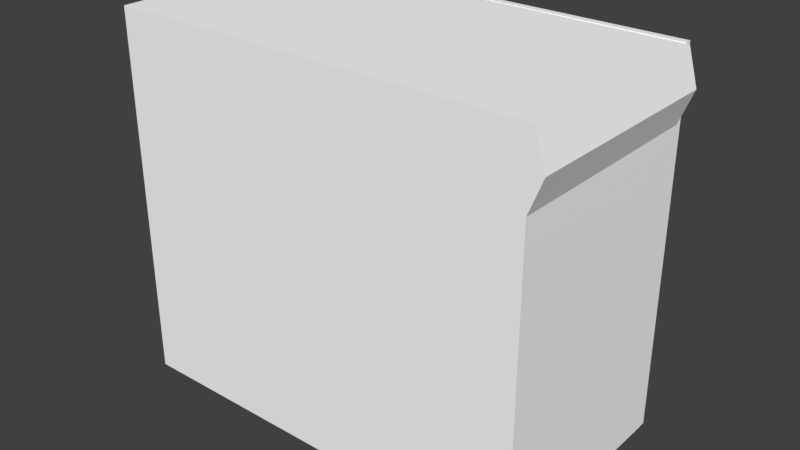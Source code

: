 # Source: Computer.blend  (saved by Blender 2.79.0; exported with 4.5.12 LTS)
import bpy
from mathutils import Matrix  # noqa: F401  (used for matrix-valued properties, if any)

bpy.ops.wm.read_factory_settings(use_empty=True)
scene = bpy.context.scene
scene.name = 'Scene'

# ---- collections
col_collection_1 = bpy.data.collections.new('Collection 1'); scene.collection.children.link(col_collection_1)

# ---- materials (node trees are filled in below, after node groups)
mat_outside = bpy.data.materials.new('Outside')
mat_outside.alpha_threshold = 0.0
mat_outside.use_transparent_shadow = False
mat_outside.diffuse_color = (1.0, 1.0, 1.0, 1.0)
mat_outside.roughness = 0.5
mat_pcb = bpy.data.materials.new('PCB')
mat_pcb.alpha_threshold = 0.0
mat_pcb.use_transparent_shadow = False
mat_pcb.diffuse_color = (0.0, 1.0, 0.003533, 1.0)
mat_pcb.roughness = 0.5
mat_gpu = bpy.data.materials.new('GPU')
mat_gpu.alpha_threshold = 0.0
mat_gpu.use_transparent_shadow = False
mat_gpu.diffuse_color = (1.0, 0.0, 0.002989, 1.0)
mat_gpu.roughness = 0.5
mat_psu = bpy.data.materials.new('PSU')
mat_psu.alpha_threshold = 0.0
mat_psu.use_transparent_shadow = False
mat_psu.diffuse_color = (0.0, 0.0, 0.0, 1.0)
mat_psu.roughness = 0.5
mat_int_case = bpy.data.materials.new('Int_case')
mat_int_case.alpha_threshold = 0.0
mat_int_case.use_transparent_shadow = False
mat_int_case.diffuse_color = (0.0, 0.00251, 0.8007, 1.0)
mat_int_case.roughness = 0.5
mat_ram = bpy.data.materials.new('Ram')
mat_ram.alpha_threshold = 0.0
mat_ram.use_transparent_shadow = False
mat_ram.diffuse_color = (0.9849, 0.9448, 0.0, 1.0)
mat_ram.roughness = 0.5
mat_hdd = bpy.data.materials.new('HDD')
mat_hdd.alpha_threshold = 0.0
mat_hdd.use_transparent_shadow = False
mat_hdd.diffuse_color = (0.9822, 0.05738, 1.0, 1.0)
mat_hdd.roughness = 0.5

# ---- material node trees

# ---- world
world_world = bpy.data.worlds.new('World'); scene.world = world_world
world_world.color = (0.05088, 0.05088, 0.05088)
world_world.use_sun_shadow = False
world_world.sun_shadow_jitter_overblur = 0.0
world_world.cycles.sampling_method = 'MANUAL'

# ---- meshes
me_cube_016 = bpy.data.meshes.new('Cube.016')
me_cube_016.from_pydata([(-0.5386, -1.632, 1.13), (-0.5386, -1.786, 1.13), (-0.5594, -1.632, 1.13), (-0.5594, -1.786, 1.13), (-0.5386, -1.632, 0.5554), (-0.5386, -1.786, 0.5554), (-0.5594, -1.632, 0.5554), (-0.5594, -1.786, 0.5554)], [], [(0, 2, 3, 1), (2, 6, 7, 3), (6, 4, 5, 7), (4, 0, 1, 5), (2, 0, 4, 6), (7, 5, 1, 3)])
me_cube_016.polygons.foreach_set('material_index', [5, 5, 5, 5, 5, 5])
_uv = me_cube_016.uv_layers.new(name='UVMap')
_uv.uv.foreach_set('vector', [0.03397, 0.9999, 0.03397, 0.966, 0.2844, 0.966, 0.2844, 0.9999, 0.03397, 0.966, 0.03397, 0.03397, 0.2844, 0.03397, 0.2844, 0.966, 0.03397, 0.03397, 0.03397, 0.0001053, 0.2844, 0.0001047, 0.2844, 0.03397, 0.5688, 0.0001048, 0.5688, 0.9322, 0.3184, 0.9322, 0.3184, 0.0001047, 0.03397, 0.966, 0.0001057, 0.966, 0.0001047, 0.03397, 0.03397, 0.03397, 0.2844, 0.03397, 0.3182, 0.03397, 0.3182, 0.966, 0.2844, 0.966])
me_cube_016.materials.append(mat_outside)
me_cube_016.materials.append(mat_pcb)
me_cube_016.materials.append(mat_gpu)
me_cube_016.materials.append(mat_psu)
me_cube_016.materials.append(mat_int_case)
me_cube_016.materials.append(mat_ram)
me_cube_016.materials.append(mat_hdd)
me_cube_016.use_remesh_preserve_volume = False
me_cube_016.use_remesh_preserve_attributes = False
me_cube_016.use_mirror_vertex_groups = False
me_cube_016.update()
me_cube_015 = bpy.data.meshes.new('Cube.015')
me_cube_015.from_pydata([(-0.5386, -1.632, 1.13), (-0.5386, -1.786, 1.13), (-0.5594, -1.632, 1.13), (-0.5594, -1.786, 1.13), (-0.5386, -1.632, 0.5554), (-0.5386, -1.786, 0.5554), (-0.5594, -1.632, 0.5554), (-0.5594, -1.786, 0.5554)], [], [(0, 2, 3, 1), (2, 6, 7, 3), (6, 4, 5, 7), (4, 0, 1, 5), (2, 0, 4, 6), (7, 5, 1, 3)])
me_cube_015.polygons.foreach_set('material_index', [5, 5, 5, 5, 5, 5])
_uv = me_cube_015.uv_layers.new(name='UVMap')
_uv.uv.foreach_set('vector', [0.03397, 0.9999, 0.03397, 0.966, 0.2844, 0.966, 0.2844, 0.9999, 0.03397, 0.966, 0.03397, 0.03397, 0.2844, 0.03397, 0.2844, 0.966, 0.03397, 0.03397, 0.03397, 0.0001053, 0.2844, 0.0001047, 0.2844, 0.03397, 0.5688, 0.0001048, 0.5688, 0.9322, 0.3184, 0.9322, 0.3184, 0.0001047, 0.03397, 0.966, 0.0001057, 0.966, 0.0001047, 0.03397, 0.03397, 0.03397, 0.2844, 0.03397, 0.3182, 0.03397, 0.3182, 0.966, 0.2844, 0.966])
me_cube_015.materials.append(mat_outside)
me_cube_015.materials.append(mat_pcb)
me_cube_015.materials.append(mat_gpu)
me_cube_015.materials.append(mat_psu)
me_cube_015.materials.append(mat_int_case)
me_cube_015.materials.append(mat_ram)
me_cube_015.materials.append(mat_hdd)
me_cube_015.use_remesh_preserve_volume = False
me_cube_015.use_remesh_preserve_attributes = False
me_cube_015.use_mirror_vertex_groups = False
me_cube_015.update()
me_cube_000 = bpy.data.meshes.new('Cube.000')
me_cube_000.from_pydata([(-0.5594, -1.632, 0.5554), (-0.5594, -1.786, 0.5554), (-0.5386, -1.632, 0.5554), (-0.5386, -1.786, 0.5554), (-0.5594, -1.632, 1.13), (-0.5594, -1.786, 1.13), (-0.5386, -1.632, 1.13), (-0.5386, -1.786, 1.13)], [], [(0, 2, 3, 1), (2, 6, 7, 3), (6, 4, 5, 7), (4, 0, 1, 5), (2, 0, 4, 6), (7, 5, 1, 3)])
me_cube_000.polygons.foreach_set('material_index', [5, 5, 5, 5, 5, 5])
_uv = me_cube_000.uv_layers.new(name='UVMap')
_uv.uv.foreach_set('vector', [0.03397, 0.9999, 0.03397, 0.966, 0.2844, 0.966, 0.2844, 0.9999, 0.03397, 0.966, 0.03397, 0.03397, 0.2844, 0.03397, 0.2844, 0.966, 0.03397, 0.03397, 0.03397, 0.0001053, 0.2844, 0.0001047, 0.2844, 0.03397, 0.5688, 0.0001048, 0.5688, 0.9322, 0.3184, 0.9322, 0.3184, 0.0001047, 0.03397, 0.966, 0.0001057, 0.966, 0.0001047, 0.03397, 0.03397, 0.03397, 0.2844, 0.03397, 0.3182, 0.03397, 0.3182, 0.966, 0.2844, 0.966])
me_cube_000.materials.append(mat_outside)
me_cube_000.materials.append(mat_pcb)
me_cube_000.materials.append(mat_gpu)
me_cube_000.materials.append(mat_psu)
me_cube_000.materials.append(mat_int_case)
me_cube_000.materials.append(mat_ram)
me_cube_000.materials.append(mat_hdd)
me_cube_000.use_remesh_preserve_volume = False
me_cube_000.use_remesh_preserve_attributes = False
me_cube_000.use_mirror_vertex_groups = False
me_cube_000.update()
me_cube_014 = bpy.data.meshes.new('Cube.014')
me_cube_014.from_pydata([(-1.954, 0.03974, -1.753), (-1.954, 0.03974, 1.687), (-1.954, -0.02714, -1.753), (-1.954, -0.02715, 1.687), (1.943, 0.03974, -1.753), (1.943, 0.03974, 1.687), (1.943, -0.02714, -1.753), (1.943, -0.02715, 1.687)], [], [(0, 2, 3, 1), (2, 6, 7, 3), (6, 4, 5, 7), (4, 0, 1, 5), (2, 0, 4, 6), (7, 5, 1, 3)])
_uv = me_cube_014.uv_layers.new(name='UVMap')
_uv.uv.foreach_set('vector', [0.5664, 0.01172, 0.5742, 0.01172, 0.5742, 0.5, 0.5664, 0.5, 0.5664, 1.0, 0.007812, 1.0, 0.007812, 0.5078, 0.5664, 0.5078, 0.0, 0.01172, 0.007812, 0.01172, 0.007812, 0.5, 0.0, 0.5, 0.007812, 0.01172, 0.5664, 0.01172, 0.5664, 0.5, 0.007812, 0.5, 0.5664, 0.0, 0.5664, 0.01172, 0.007812, 0.01172, 0.007812, 0.0, 0.007812, 0.5078, 0.007812, 0.5, 0.5664, 0.5, 0.5664, 0.5078])
me_cube_014.materials.append(mat_outside)
me_cube_014.materials.append(mat_pcb)
me_cube_014.materials.append(mat_gpu)
me_cube_014.materials.append(mat_psu)
me_cube_014.materials.append(mat_int_case)
me_cube_014.materials.append(mat_ram)
me_cube_014.materials.append(mat_hdd)
me_cube_014.use_remesh_preserve_volume = False
me_cube_014.use_remesh_preserve_attributes = False
me_cube_014.use_mirror_vertex_groups = False
me_cube_014.update()
me_cube_013 = bpy.data.meshes.new('Cube.013')
me_cube_013.from_pydata([(-1.864, -1.847, -1.678), (-1.864, -1.847, -0.9297), (-1.864, -0.458, -1.678), (-1.864, -0.458, -0.9297), (-0.3775, -1.847, -1.678), (-0.3775, -1.847, -0.9297), (-0.3775, -0.458, -1.678), (-0.3775, -0.458, -0.9297)], [], [(0, 1, 3, 2), (2, 3, 7, 6), (6, 7, 5, 4), (4, 5, 1, 0), (2, 6, 4, 0), (7, 3, 1, 5)])
me_cube_013.polygons.foreach_set('material_index', [3, 3, 3, 3, 3, 3])
_uv = me_cube_013.uv_layers.new(name='UVMap')
_uv.uv.foreach_set('vector', [0.3311, 0.1665, 0.4986, 0.1665, 0.4986, 0.477, 0.3311, 0.477, 0.5308, 0.1534, 0.5308, 0.01218, 0.8101, 0.01218, 0.8101, 0.1534, 0.9988, 0.4783, 0.8313, 0.4783, 0.8313, 0.1674, 0.9988, 0.1674, 0.7873, 0.5014, 0.7873, 0.6164, 0.5586, 0.6164, 0.5586, 0.5014, 0.3311, 0.477, -0.0009372, 0.478, -0.0009372, 0.1674, 0.3311, 0.1665, 0.8313, 0.4783, 0.4986, 0.477, 0.4986, 0.1665, 0.8313, 0.1674])
me_cube_013.materials.append(mat_outside)
me_cube_013.materials.append(mat_pcb)
me_cube_013.materials.append(mat_gpu)
me_cube_013.materials.append(mat_psu)
me_cube_013.materials.append(mat_int_case)
me_cube_013.materials.append(mat_ram)
me_cube_013.materials.append(mat_hdd)
me_cube_013.use_remesh_preserve_volume = False
me_cube_013.use_remesh_preserve_attributes = False
me_cube_013.use_mirror_vertex_groups = False
me_cube_013.update()
me_cube_012 = bpy.data.meshes.new('Cube.012')
me_cube_012.from_pydata([(1.863, -0.05515, -0.6474), (1.863, -0.05515, -1.674), (1.863, -1.856, -0.6474), (1.863, -1.856, -1.674), (0.551, -0.05515, -0.6474), (0.551, -0.05515, -1.674), (0.551, -1.856, -0.6474), (0.551, -1.856, -1.674), (1.863, -0.1545, -0.7041), (1.863, -0.1545, -1.618), (1.863, -1.757, -1.618), (1.863, -1.757, -0.7041), (1.79, -1.856, -0.7041), (1.79, -1.856, -1.618), (0.6234, -1.856, -1.618), (0.6234, -1.856, -0.7041), (0.551, -1.757, -0.7041), (0.551, -1.757, -1.618), (0.551, -0.1545, -1.618), (0.551, -0.1545, -0.7041), (0.6234, -0.05515, -0.7041), (0.6234, -0.05515, -1.618), (1.79, -0.05515, -1.618), (1.79, -0.05515, -0.7041), (1.79, -1.757, -0.6474), (0.6234, -1.757, -0.6474), (0.6234, -0.1545, -0.6474), (1.79, -0.1545, -0.6474), (0.6234, -1.757, -1.674), (1.79, -1.757, -1.674), (1.79, -0.1545, -1.674), (0.6234, -0.1545, -1.674)], [], [(0, 8, 9, 1), (1, 9, 10, 3), (3, 10, 11, 2), (2, 11, 8, 0), (2, 12, 13, 3), (3, 13, 14, 7), (7, 14, 15, 6), (6, 15, 12, 2), (6, 16, 17, 7), (7, 17, 18, 5), (5, 18, 19, 4), (4, 19, 16, 6), (4, 20, 21, 5), (5, 21, 22, 1), (1, 22, 23, 0), (0, 23, 20, 4), (2, 24, 25, 6), (6, 25, 26, 4), (4, 26, 27, 0), (0, 27, 24, 2), (7, 28, 29, 3), (3, 29, 30, 1), (1, 30, 31, 5)])
me_cube_012.polygons.foreach_set('material_index', [4, 4, 4, 4, 4, 4, 4, 4, 4, 4, 4, 4, 4, 4, 4, 4, 4, 4, 4, 4, 4, 4, 4])
_uv = me_cube_012.uv_layers.new(name='UVMap')
_uv.uv.foreach_set('vector', [0.01855, 0.1152, 0.009766, 0.1211, 0.009766, 0.2139, 0.01855, 0.2178, 0.1738, 0.2178, 0.1807, 0.2061, 0.1807, 0.03027, 0.1738, 0.01855, 0.07324, 0.1055, 0.06152, 0.1104, 0.06152, 0.2119, 0.07324, 0.2178, 0.1074, 0.2178, 0.1133, 0.208, 0.1133, 0.04785, 0.1074, 0.03711, 0.07324, 0.2178, 0.08008, 0.2119, 0.08008, 0.1104, 0.07324, 0.1055, 0.1191, 0.07227, 0.1133, 0.08105, 0.1133, 0.21, 0.1191, 0.2178, 0.04883, 0.1055, 0.04102, 0.1104, 0.04102, 0.2119, 0.04883, 0.2178, 0.1377, 0.07227, 0.1299, 0.08105, 0.1299, 0.21, 0.1377, 0.2178, 0.04883, 0.2178, 0.06152, 0.2119, 0.06152, 0.1104, 0.04883, 0.1055, 0.1895, 0.2178, 0.1943, 0.2061, 0.1943, 0.03027, 0.1895, 0.01855, 0.08887, 0.2178, 0.09961, 0.2119, 0.09961, 0.1104, 0.08887, 0.1055, 0.2021, 0.2178, 0.208, 0.2061, 0.208, 0.03027, 0.2021, 0.01855, 0.08887, 0.1055, 0.08008, 0.1104, 0.08008, 0.2119, 0.08887, 0.2178, 0.1533, 0.07227, 0.1484, 0.08105, 0.1484, 0.21, 0.1533, 0.2178, 0.01855, 0.2178, 0.02637, 0.2139, 0.02637, 0.1211, 0.01855, 0.1152, 0.03223, 0.08789, 0.02637, 0.0957, 0.02637, 0.2109, 0.03223, 0.2178, 0.1377, 0.2178, 0.1465, 0.21, 0.1465, 0.08105, 0.1377, 0.07227, 0.2021, 0.01855, 0.1943, 0.03027, 0.1943, 0.2061, 0.2021, 0.2178, 0.03223, 0.2178, 0.04102, 0.2109, 0.04102, 0.0957, 0.03223, 0.08789, 0.1074, 0.03711, 0.09961, 0.04785, 0.09961, 0.208, 0.1074, 0.2178, 0.1191, 0.2178, 0.1299, 0.21, 0.1299, 0.08105, 0.1191, 0.07227, 0.1738, 0.01855, 0.165, 0.03027, 0.165, 0.2061, 0.1738, 0.2178, 0.1533, 0.2178, 0.165, 0.21, 0.165, 0.08105, 0.1533, 0.07227])
me_cube_012.materials.append(mat_outside)
me_cube_012.materials.append(mat_pcb)
me_cube_012.materials.append(mat_gpu)
me_cube_012.materials.append(mat_psu)
me_cube_012.materials.append(mat_int_case)
me_cube_012.materials.append(mat_ram)
me_cube_012.materials.append(mat_hdd)
me_cube_012.use_remesh_preserve_volume = False
me_cube_012.use_remesh_preserve_attributes = False
me_cube_012.use_mirror_vertex_groups = False
me_cube_012.update()
me_cube_011 = bpy.data.meshes.new('Cube.011')
me_cube_011.from_pydata([(1.858, -0.07733, 1.606), (1.858, -0.07733, 0.1017), (1.858, -1.831, 1.606), (1.858, -1.831, 0.1017), (0.5462, -0.07733, 1.606), (0.5462, -0.07733, 0.1017), (0.5462, -1.831, 1.606), (0.5462, -1.831, 0.1017), (1.858, -0.1741, 1.523), (1.858, -0.1741, 0.1847), (1.858, -1.734, 0.1847), (1.858, -1.734, 1.523), (1.785, -1.831, 1.523), (1.785, -1.831, 0.1847), (0.6185, -1.831, 0.1847), (0.6185, -1.831, 1.523), (0.5462, -1.734, 1.523), (0.5462, -1.734, 0.1847), (0.5462, -0.1741, 0.1847), (0.5462, -0.1741, 1.523), (0.6185, -0.07733, 1.523), (0.6185, -0.07733, 0.1847), (1.785, -0.07733, 0.1847), (1.785, -0.07733, 1.523), (1.785, -1.734, 1.606), (0.6185, -1.734, 1.606), (0.6185, -0.1741, 1.606), (1.785, -0.1741, 1.606), (0.6185, -1.734, 0.1017), (1.785, -1.734, 0.1017), (1.785, -0.1741, 0.1017), (0.6185, -0.1741, 0.1017)], [], [(3, 13, 14, 7), (2, 12, 13, 3), (2, 11, 8, 0), (3, 10, 11, 2), (1, 9, 10, 3), (0, 8, 9, 1), (7, 14, 15, 6), (6, 15, 12, 2), (6, 16, 17, 7), (7, 17, 18, 5), (5, 18, 19, 4), (4, 19, 16, 6), (4, 20, 21, 5), (5, 21, 22, 1), (1, 22, 23, 0), (0, 23, 20, 4), (2, 24, 25, 6), (6, 25, 26, 4), (4, 26, 27, 0), (0, 27, 24, 2), (7, 28, 29, 3), (3, 29, 30, 1), (1, 30, 31, 5), (5, 31, 28, 7)])
me_cube_011.polygons.foreach_set('material_index', [4, 4, 4, 4, 4, 4, 4, 4, 4, 4, 4, 4, 4, 4, 4, 4, 4, 4, 4, 4, 4, 4, 4, 4])
_uv = me_cube_011.uv_layers.new(name='UVMap')
_uv.uv.foreach_set('vector', [0.3755, 0.3308, 0.3677, 0.324, 0.3677, 0.2136, 0.3755, 0.2067, 0.3455, 0.3489, 0.3386, 0.3411, 0.3386, 0.2145, 0.3455, 0.2067, 0.2212, 0.3726, 0.2134, 0.3636, 0.2134, 0.2158, 0.2212, 0.2067, 0.2384, 0.3489, 0.2293, 0.3411, 0.2293, 0.2145, 0.2384, 0.2067, 0.229, 0.3726, 0.2212, 0.3636, 0.2212, 0.2158, 0.229, 0.2067, 0.2477, 0.3489, 0.2387, 0.3411, 0.2387, 0.2145, 0.2477, 0.2067, 0.3527, 0.3489, 0.3458, 0.3411, 0.3458, 0.2145, 0.3527, 0.2067, 0.3918, 0.3308, 0.3839, 0.324, 0.3839, 0.2136, 0.3918, 0.2067, 0.2571, 0.3489, 0.2477, 0.3411, 0.2477, 0.2145, 0.2571, 0.2067, 0.2131, 0.3726, 0.2052, 0.3636, 0.2052, 0.2158, 0.2131, 0.2067, 0.2665, 0.3489, 0.2571, 0.3411, 0.2571, 0.2145, 0.2665, 0.2067, 0.2049, 0.3726, 0.1971, 0.3636, 0.1971, 0.2158, 0.2049, 0.2067, 0.3386, 0.3489, 0.3318, 0.3411, 0.3318, 0.2145, 0.3386, 0.2067, 0.3599, 0.2067, 0.3677, 0.2136, 0.3677, 0.324, 0.3599, 0.3308, 0.3596, 0.3489, 0.3527, 0.3411, 0.3527, 0.2145, 0.3596, 0.2067, 0.3836, 0.3308, 0.3758, 0.324, 0.3758, 0.2136, 0.3836, 0.2067, 0.3315, 0.3308, 0.3224, 0.324, 0.3224, 0.2136, 0.3315, 0.2067, 0.2802, 0.3726, 0.2737, 0.3636, 0.2737, 0.2158, 0.2802, 0.2067, 0.3037, 0.3308, 0.2946, 0.324, 0.2946, 0.2136, 0.3037, 0.2067, 0.2734, 0.3726, 0.2665, 0.3636, 0.2665, 0.2158, 0.2734, 0.2067, 0.313, 0.3308, 0.304, 0.324, 0.304, 0.2136, 0.313, 0.2067, 0.2874, 0.3726, 0.2805, 0.3636, 0.2805, 0.2158, 0.2874, 0.2067, 0.3224, 0.3308, 0.313, 0.324, 0.313, 0.2136, 0.3224, 0.2067, 0.2874, 0.2067, 0.2943, 0.2158, 0.2943, 0.3636, 0.2874, 0.3726])
me_cube_011.materials.append(mat_outside)
me_cube_011.materials.append(mat_pcb)
me_cube_011.materials.append(mat_gpu)
me_cube_011.materials.append(mat_psu)
me_cube_011.materials.append(mat_int_case)
me_cube_011.materials.append(mat_ram)
me_cube_011.materials.append(mat_hdd)
me_cube_011.use_remesh_preserve_volume = False
me_cube_011.use_remesh_preserve_attributes = False
me_cube_011.use_mirror_vertex_groups = False
me_cube_011.update()
me_cube_008 = bpy.data.meshes.new('Cube.008')
me_cube_008.from_pydata([(-0.5594, -1.632, 0.5554), (-0.5594, -1.786, 0.5554), (-0.5386, -1.632, 0.5554), (-0.5386, -1.786, 0.5554), (-0.5594, -1.632, 1.13), (-0.5594, -1.786, 1.13), (-0.5386, -1.632, 1.13), (-0.5386, -1.786, 1.13)], [], [(0, 2, 3, 1), (2, 6, 7, 3), (6, 4, 5, 7), (4, 0, 1, 5), (2, 0, 4, 6), (7, 5, 1, 3)])
me_cube_008.polygons.foreach_set('material_index', [5, 5, 5, 5, 5, 5])
_uv = me_cube_008.uv_layers.new(name='UVMap')
_uv.uv.foreach_set('vector', [0.03397, 0.9999, 0.03397, 0.966, 0.2844, 0.966, 0.2844, 0.9999, 0.03397, 0.966, 0.03397, 0.03397, 0.2844, 0.03397, 0.2844, 0.966, 0.03397, 0.03397, 0.03397, 0.0001053, 0.2844, 0.0001047, 0.2844, 0.03397, 0.5688, 0.0001048, 0.5688, 0.9322, 0.3184, 0.9322, 0.3184, 0.0001047, 0.03397, 0.966, 0.0001057, 0.966, 0.0001047, 0.03397, 0.03397, 0.03397, 0.2844, 0.03397, 0.3182, 0.03397, 0.3182, 0.966, 0.2844, 0.966])
me_cube_008.materials.append(mat_outside)
me_cube_008.materials.append(mat_pcb)
me_cube_008.materials.append(mat_gpu)
me_cube_008.materials.append(mat_psu)
me_cube_008.materials.append(mat_int_case)
me_cube_008.materials.append(mat_ram)
me_cube_008.materials.append(mat_hdd)
me_cube_008.use_remesh_preserve_volume = False
me_cube_008.use_remesh_preserve_attributes = False
me_cube_008.use_mirror_vertex_groups = False
me_cube_008.update()
me_cube_006 = bpy.data.meshes.new('Cube.006')
me_cube_006.from_pydata([(-0.1302, -1.822, -0.4162), (-0.1302, -1.822, 1.512), (-0.8346, -1.776, 0.6788), (-0.8346, -1.776, 1.002), (-1.823, -1.822, -0.4162), (-1.823, -1.822, 1.512), (-1.119, -1.776, 0.6788), (-1.119, -1.776, 1.002), (-0.1302, -1.776, 1.512), (-0.1302, -1.776, -0.4162), (-1.823, -1.776, -0.4162), (-1.823, -1.776, 1.512), (-0.8346, -1.735, 1.002), (-0.8346, -1.735, 0.6788), (-1.119, -1.735, 0.6788), (-1.119, -1.735, 1.002)], [], [(0, 9, 8, 1), (7, 15, 14, 6), (10, 4, 5, 11), (4, 0, 1, 5), (9, 0, 4, 10), (11, 5, 1, 8), (3, 8, 9, 2), (2, 9, 10, 6), (7, 11, 8, 3), (6, 10, 11, 7), (13, 14, 15, 12), (6, 14, 13, 2), (3, 12, 15, 7), (2, 13, 12, 3)])
me_cube_006.polygons.foreach_set('material_index', [1, 1, 1, 1, 1, 1, 1, 1, 1, 1, 1, 1, 1, 1])
_uv = me_cube_006.uv_layers.new(name='UVMap')
_uv.uv.foreach_set('vector', [0.4999, 0.01349, 0.5133, 0.01349, 0.5133, 0.5676, 0.4999, 0.5676, 0.1049, 0.6724, 0.09329, 0.6724, 0.09329, 0.5794, 0.1049, 0.5794, 0.0001175, 0.01349, 0.01349, 0.01349, 0.0135, 0.5676, 0.0001191, 0.5676, 0.01349, 0.01349, 0.4999, 0.01349, 0.4999, 0.5676, 0.0135, 0.5676, 0.4999, 0.0001175, 0.4999, 0.01349, 0.01349, 0.01349, 0.01349, 0.0001185, 0.9999, 0.5542, 0.9999, 0.5676, 0.5135, 0.5676, 0.5135, 0.5542, 0.7159, 0.4078, 0.5135, 0.5542, 0.5135, 0.0001175, 0.7159, 0.3148, 0.7159, 0.3148, 0.5135, 0.0001175, 0.9999, 0.0001175, 0.7975, 0.3148, 0.7975, 0.4078, 0.9999, 0.5542, 0.5135, 0.5542, 0.7159, 0.4078, 0.7975, 0.3148, 0.9999, 0.0001175, 0.9999, 0.5542, 0.7975, 0.4078, 0.01168, 0.5794, 0.09329, 0.5794, 0.09329, 0.6724, 0.01168, 0.6724, 0.09329, 0.5678, 0.09329, 0.5794, 0.01168, 0.5794, 0.01168, 0.5678, 0.01168, 0.6839, 0.01168, 0.6724, 0.09329, 0.6724, 0.09329, 0.6839, 0.0001176, 0.5794, 0.01168, 0.5794, 0.01168, 0.6724, 0.0001175, 0.6724])
me_cube_006.materials.append(mat_outside)
me_cube_006.materials.append(mat_pcb)
me_cube_006.materials.append(mat_gpu)
me_cube_006.materials.append(mat_psu)
me_cube_006.materials.append(mat_int_case)
me_cube_006.materials.append(mat_ram)
me_cube_006.materials.append(mat_hdd)
me_cube_006.use_remesh_preserve_volume = False
me_cube_006.use_remesh_preserve_attributes = False
me_cube_006.use_mirror_vertex_groups = False
me_cube_006.update()
me_cube_005 = bpy.data.meshes.new('Cube.005')
me_cube_005.from_pydata([(-0.5431, -1.775, 0.004374), (-0.5431, -1.006, 0.004374), (-0.5431, -1.775, -0.04218), (-0.5431, -1.006, -0.04218), (-1.824, -1.775, 0.004374), (-1.824, -1.006, 0.004374), (-1.824, -1.775, -0.04218), (-1.824, -1.006, -0.04218)], [], [(0, 2, 3, 1), (2, 6, 7, 3), (6, 4, 5, 7), (4, 0, 1, 5), (2, 0, 4, 6), (7, 5, 1, 3)])
me_cube_005.polygons.foreach_set('material_index', [1, 1, 1, 1, 1, 1])
_uv = me_cube_005.uv_layers.new(name='UVMap')
_uv.uv.foreach_set('vector', [0.8425, 0.5, 0.814, 0.5, 0.814, 0.02862, 0.8425, 0.02862, 0.814, 0.5, 0.02862, 0.5, 0.02862, 0.02862, 0.814, 0.02862, 0.02862, 0.5, 9.177e-05, 0.5, 9.177e-05, 0.02862, 0.02862, 0.02862, 0.02862, 0.5285, 0.814, 0.5285, 0.814, 0.9999, 0.02862, 0.9999, 0.814, 0.5, 0.814, 0.5285, 0.02862, 0.5285, 0.02862, 0.5, 0.02862, 0.02862, 0.02862, 9.302e-05, 0.814, 9.177e-05, 0.814, 0.02862])
me_cube_005.materials.append(mat_outside)
me_cube_005.materials.append(mat_pcb)
me_cube_005.materials.append(mat_gpu)
me_cube_005.materials.append(mat_psu)
me_cube_005.materials.append(mat_int_case)
me_cube_005.materials.append(mat_ram)
me_cube_005.materials.append(mat_hdd)
me_cube_005.use_remesh_preserve_volume = False
me_cube_005.use_remesh_preserve_attributes = False
me_cube_005.use_mirror_vertex_groups = False
me_cube_005.update()
me_cube_004 = bpy.data.meshes.new('Cube.004')
me_cube_004.from_pydata([(-0.2103, -1.777, 0.2543), (-0.2103, -0.6866, 0.2543), (-0.5806, -1.735, 0.07572), (-0.5806, -0.7288, 0.07572), (-1.828, -1.777, 0.2543), (-1.828, -0.6866, 0.2543), (-1.755, -1.735, 0.07572), (-1.755, -0.7288, 0.07572), (-0.2103, -0.6866, 0.2077), (-0.2103, -1.777, 0.2077), (-1.828, -1.777, 0.2077), (-1.828, -0.6866, 0.2077), (-0.3205, -0.7079, 0.2077), (-0.3205, -1.756, 0.2077), (-1.786, -1.756, 0.2077), (-1.786, -0.7079, 0.2077)], [], [(0, 9, 8, 1), (2, 6, 7, 3), (10, 4, 5, 11), (4, 0, 1, 5), (9, 0, 4, 10), (11, 5, 1, 8), (12, 8, 9, 13), (13, 9, 10, 14), (15, 11, 8, 12), (14, 10, 11, 15), (3, 12, 13, 2), (2, 13, 14, 6), (7, 15, 12, 3), (6, 14, 15, 7)])
me_cube_004.polygons.foreach_set('material_index', [2, 2, 2, 2, 2, 2, 2, 2, 2, 2, 2, 2, 2, 2])
_uv = me_cube_004.uv_layers.new(name='UVMap')
_uv.uv.foreach_set('vector', [0.288, 0.01062, 0.4477, 0.01093, 0.2877, 0.01093, 0.4645, 0.01062, 0.2218, 0.1933, 0.02843, 0.1933, 0.02843, 0.02655, 0.2218, 0.02655, 0.3649, 0.278, 0.3643, 0.2776, 0.4124, 0.2764, 0.4124, 0.278, 0.288, 0.2733, 0.288, 0.01062, 0.4645, 0.01062, 0.4645, 0.2733, 0.2943, 0.278, 0.2937, 0.2776, 0.3643, 0.2776, 0.3649, 0.278, 0.4124, 0.278, 0.4124, 0.2764, 0.483, 0.2764, 0.483, 0.278, 0.2705, 0.02311, 0.2887, 0.01968, 0.2887, 0.1999, 0.2705, 0.1964, 0.2652, 0.2146, 0.288, 0.2189, 0.01624, 0.2189, 0.02343, 0.2146, 0.02343, 0.004685, 0.01406, 0.0003123, 0.2837, 0.0003123, 0.2652, 0.004685, 0.005936, 0.1964, -0.0006248, 0.1999, -0.0006248, 0.01968, 0.005936, 0.02311, 0.2218, 0.02655, 0.2705, 0.02311, 0.2705, 0.1964, 0.2218, 0.1933, 0.2218, 0.1933, 0.2652, 0.2146, 0.02343, 0.2146, 0.02843, 0.1933, 0.02843, 0.02655, 0.02343, 0.004685, 0.2652, 0.004685, 0.2218, 0.02655, 0.02843, 0.1933, 0.005936, 0.1964, 0.005936, 0.02311, 0.02843, 0.02655])
me_cube_004.materials.append(mat_outside)
me_cube_004.materials.append(mat_pcb)
me_cube_004.materials.append(mat_gpu)
me_cube_004.materials.append(mat_psu)
me_cube_004.materials.append(mat_int_case)
me_cube_004.materials.append(mat_ram)
me_cube_004.materials.append(mat_hdd)
me_cube_004.use_remesh_preserve_volume = False
me_cube_004.use_remesh_preserve_attributes = False
me_cube_004.use_mirror_vertex_groups = False
me_cube_004.update()
me_cube_002 = bpy.data.meshes.new('Cube.002')
me_cube_002.from_pydata([(-1.955, -2.027, -1.754), (-1.955, -2.027, 1.687), (-1.88, -0.02724, -1.688), (-1.88, -0.02724, 1.62), (1.945, -2.027, -1.754), (1.974, -2.027, 1.68), (1.869, -0.02724, -1.688), (1.869, -0.02724, 1.62), (-1.955, -0.02724, 1.687), (-1.955, -0.02724, -1.754), (1.945, -0.02724, -1.754), (1.974, -0.02724, 1.68), (-1.88, -1.861, 1.62), (-1.88, -1.861, -1.688), (1.869, -1.861, -1.688), (1.869, -1.861, 1.62), (-1.955, -2.027, 1.351), (2.068, -0.02724, 1.358), (2.068, -2.027, 1.358), (1.869, -0.02724, 1.297), (1.945, -0.02724, 1.048), (1.945, -2.027, 1.048), (1.869, -0.02724, 1.006), (-1.955, -2.027, 1.048), (0.551, -0.05515, -1.674), (0.551, -1.856, -1.674), (0.6234, -1.757, -1.674), (0.6234, -0.1545, -1.674)], [], [(22, 15, 19), (17, 11, 5, 18), (18, 5, 1, 16), (9, 10, 4, 0), (11, 8, 1, 5), (2, 6, 10, 9), (7, 3, 8, 11), (19, 7, 11, 17), (6, 2, 13, 14), (3, 7, 15, 12), (22, 19, 17, 20), (21, 18, 16, 23), (20, 17, 18, 21), (13, 12, 15, 14), (10, 20, 21, 4), (4, 21, 23, 0), (6, 22, 20, 10), (2, 3, 12, 13), (3, 2, 9, 8), (23, 8, 9, 0), (15, 22, 6, 14), (23, 16, 8), (1, 8, 16), (15, 7, 19), (24, 25, 26, 27)])
me_cube_002.polygons.foreach_set('material_index', [0, 0, 0, 0, 0, 0, 0, 0, 0, 0, 0, 0, 0, 0, 0, 0, 0, 0, 0, 0, 0, 0, 0, 0, 4])
_uv = me_cube_002.uv_layers.new(name='UVMap')
_uv.uv.foreach_set('vector', [0.5142, 0.686, 0.3871, 0.6434, 0.5142, 0.6658, 0.5344, 0.516, 0.5111, 0.516, 0.5111, 0.3774, 0.5344, 0.3774, 0.5177, 0.355, 0.5111, 0.3774, 0.2387, 0.3774, 0.2388, 0.3541, 0.2394, 0.0001405, 0.5098, 0.0006037, 0.5095, 0.1393, 0.2391, 0.1388, 0.5111, 0.516, 0.2387, 0.516, 0.2387, 0.3774, 0.5111, 0.3774, 0.5204, 0.7491, 0.7802, 0.7491, 0.7853, 0.7537, 0.5152, 0.7537, 0.782, 0.5218, 0.5198, 0.521, 0.5145, 0.5163, 0.7899, 0.5172, 0.7818, 0.5455, 0.782, 0.5218, 0.7899, 0.5172, 0.797, 0.5412, 0.3871, 0.9999, 0.1272, 0.9999, 0.1272, 0.8728, 0.3871, 0.8728, 0.1272, 0.5163, 0.3871, 0.5163, 0.3871, 0.6434, 0.1272, 0.6434, 0.7821, 0.5686, 0.7818, 0.5455, 0.797, 0.5412, 0.7876, 0.5655, 0.5092, 0.3335, 0.5177, 0.355, 0.2388, 0.3541, 0.2388, 0.3331, 0.5575, 0.516, 0.5344, 0.516, 0.5344, 0.3774, 0.5575, 0.3774, 0.1272, 0.8728, 0.1272, 0.6434, 0.3871, 0.6434, 0.3871, 0.8728, 0.7518, 0.516, 0.5575, 0.516, 0.5575, 0.3774, 0.7518, 0.3774, 0.5095, 0.1393, 0.5092, 0.3335, 0.2388, 0.3331, 0.2391, 0.1388, 0.7802, 0.7491, 0.7821, 0.5686, 0.7876, 0.5655, 0.7853, 0.7537, 0.0001405, 0.8728, 0.0001405, 0.6434, 0.1272, 0.6434, 0.1272, 0.8728, 0.5198, 0.521, 0.5204, 0.7491, 0.5152, 0.7537, 0.5145, 0.5163, 0.1944, 0.3774, 0.2387, 0.516, 0.0001406, 0.516, 0.0001405, 0.3774, 0.3871, 0.6434, 0.5142, 0.686, 0.5142, 0.8728, 0.3871, 0.8728, 0.1944, 0.3774, 0.2154, 0.3774, 0.2387, 0.516, 0.2387, 0.3774, 0.2387, 0.516, 0.2154, 0.3774, 0.3871, 0.6434, 0.5142, 0.6434, 0.5142, 0.6658, 0.6394, 0.759, 0.5145, 0.759, 0.5214, 0.754, 0.6325, 0.754])
me_cube_002.materials.append(mat_outside)
me_cube_002.materials.append(mat_pcb)
me_cube_002.materials.append(mat_gpu)
me_cube_002.materials.append(mat_psu)
me_cube_002.materials.append(mat_int_case)
me_cube_002.materials.append(mat_ram)
me_cube_002.materials.append(mat_hdd)
me_cube_002.use_remesh_preserve_volume = False
me_cube_002.use_remesh_preserve_attributes = False
me_cube_002.use_mirror_vertex_groups = False
me_cube_002.update()

# ---- objects
ob_ran_003 = bpy.data.objects.new('Ran.003', me_cube_016)
ob_ran_002 = bpy.data.objects.new('Ran.002', me_cube_015)
ob_ran_001 = bpy.data.objects.new('Ran.001', me_cube_000)
ob_case_lid = bpy.data.objects.new('Case lid', me_cube_014)
ob_psu = bpy.data.objects.new('PSU', me_cube_013)
ob_case_detail = bpy.data.objects.new('Case detail', me_cube_012)
ob_case_detail_001 = bpy.data.objects.new('Case detail.001', me_cube_011)
ob_ran = bpy.data.objects.new('Ran', me_cube_008)
ob_mb = bpy.data.objects.new('MB', me_cube_006)
ob_pci_card = bpy.data.objects.new('PCi card', me_cube_005)
ob_gpu = bpy.data.objects.new('GPU', me_cube_004)
ob_case = bpy.data.objects.new('Case', me_cube_002)

# ---- transforms, parenting, visibility, modifiers, constraints
ob_ran_003.location = (-0.662, 1.095, 1.799)
ob_ran_003.lineart.crease_threshold = 0.0
ob_ran_002.location = (-0.8587, 1.095, 1.799)
ob_ran_002.lineart.crease_threshold = 0.0
ob_ran_001.location = (-0.087, 1.027, 1.79)
ob_ran_001.lineart.crease_threshold = 0.0
ob_case_lid.location = (0.005075, 1.027, 1.79)
ob_case_lid.lineart.crease_threshold = 0.0
ob_psu.location = (0.005075, 1.027, 1.79)
ob_psu.lineart.crease_threshold = 0.0
ob_case_detail.location = (0.005075, 1.027, 1.79)
ob_case_detail.lineart.crease_threshold = 0.0
_m = ob_case_detail.modifiers.new('Solidify', 'SOLIDIFY')
_m.thickness = -0.0096
_m.nonmanifold_thickness_mode = 'FIXED'
_m.nonmanifold_merge_threshold = 0.0003
ob_case_detail_001.location = (0.005075, 1.027, 1.79)
ob_case_detail_001.lineart.crease_threshold = 0.0
_m = ob_case_detail_001.modifiers.new('Solidify', 'SOLIDIFY')
_m.thickness = -0.0096
_m.nonmanifold_thickness_mode = 'FIXED'
_m.nonmanifold_merge_threshold = 0.0003
ob_ran.location = (0.1097, 1.027, 1.79)
ob_ran.lineart.crease_threshold = 0.0
ob_mb.location = (0.005075, 1.027, 1.79)
ob_mb.lineart.crease_threshold = 0.0
ob_pci_card.location = (0.005075, 1.027, 1.79)
ob_pci_card.lineart.crease_threshold = 0.0
ob_gpu.location = (0.005075, 1.027, 1.79)
ob_gpu.lineart.crease_threshold = 0.0
ob_case.location = (0.005075, 1.027, 1.79)
ob_case.lineart.crease_threshold = 0.0

# ---- collection membership
col_collection_1.objects.link(ob_ran_003)
col_collection_1.objects.link(ob_ran_002)
col_collection_1.objects.link(ob_ran_001)
col_collection_1.objects.link(ob_case_lid)
col_collection_1.objects.link(ob_psu)
col_collection_1.objects.link(ob_case_detail)
col_collection_1.objects.link(ob_case_detail_001)
col_collection_1.objects.link(ob_ran)
col_collection_1.objects.link(ob_mb)
col_collection_1.objects.link(ob_pci_card)
col_collection_1.objects.link(ob_gpu)
col_collection_1.objects.link(ob_case)

# ---- scene / render settings (as saved in the file)
scene.frame_start = 1; scene.frame_end = 250; scene.frame_set(69)
scene.render.engine = 'BLENDER_EEVEE_NEXT'
scene.render.resolution_percentage = 50
scene.render.dither_intensity = 0.0
scene.render.use_bake_clear = False
scene.cycles.use_denoising = False
scene.cycles.samples = 128
scene.cycles.sampling_pattern = 'TABULATED_SOBOL'
scene.cycles.use_adaptive_sampling = False
scene.cycles.use_light_tree = False
scene.cycles.blur_glossy = 0.0
scene.cycles.sample_clamp_indirect = 0.0
scene.view_settings.view_transform = 'Standard'
bpy.context.view_layer.update()

# ---- added for rendering (the .blend has no active camera and no usable light): camera, sun
cam_auto = bpy.data.cameras.new('AutoCamera')
cam_auto.lens = 50.0
cam_auto.sensor_width = 36.0
cam_auto.clip_end = 1000.0
ob_auto_camera = bpy.data.objects.new('AutoCamera', cam_auto)
scene.collection.objects.link(ob_auto_camera)
ob_auto_camera.location = (5.32045, -6.27707, 5.96378)
ob_auto_camera.rotation_euler = (1.09748, -7.21219e-08, 0.694738)
scene.camera = ob_auto_camera
light_auto_sun = bpy.data.lights.new('AutoSun', 'SUN')
light_auto_sun.energy = 3.0
light_auto_sun.angle = 0.0523599
ob_auto_sun = bpy.data.objects.new('AutoSun', light_auto_sun)
scene.collection.objects.link(ob_auto_sun)
ob_auto_sun.rotation_euler = (0.872665, 0.174533, 0.523599)
bpy.context.view_layer.update()
